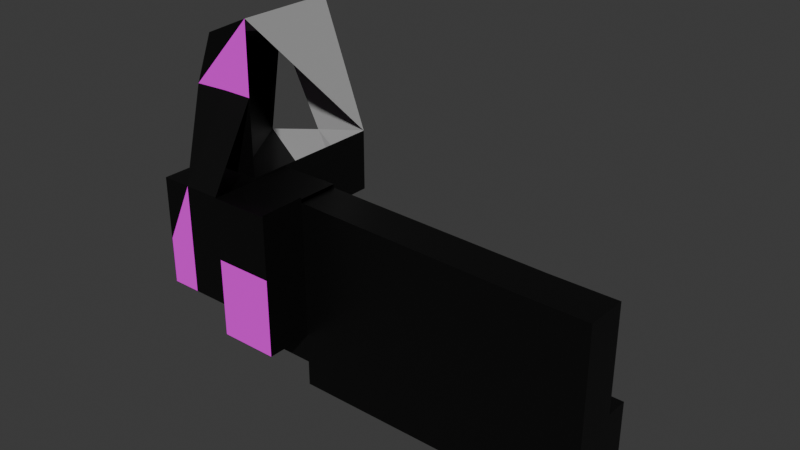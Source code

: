 # Source: innards_1.blend  (saved by Blender 4.1.23; exported with 4.5.12 LTS)
import bpy
from mathutils import Matrix  # noqa: F401  (used for matrix-valued properties, if any)

bpy.ops.wm.read_factory_settings(use_empty=True)
scene = bpy.context.scene
scene.name = 'Scene'

# ---- collections
col_collection = bpy.data.collections.new('Collection'); scene.collection.children.link(col_collection)

# ---- materials (node trees are filled in below, after node groups)
mat_material = bpy.data.materials.new('Material')
mat_material.use_transparent_shadow = False
mat_material_001 = bpy.data.materials.new('Material.001')
mat_material_001.use_transparent_shadow = False
mat_material_002 = bpy.data.materials.new('Material.002')
mat_material_002.use_transparent_shadow = False
mat_material_003 = bpy.data.materials.new('Material.003')
mat_material_003.use_transparent_shadow = False
mat_material_004 = bpy.data.materials.new('Material.004')
mat_material_004.use_transparent_shadow = False
mat_material_005 = bpy.data.materials.new('Material.005')
mat_material_005.use_transparent_shadow = False

# ---- material node trees
mat_material.use_nodes = True; mat_material.node_tree.nodes.clear()
_N = mat_material.node_tree.nodes; _L = mat_material.node_tree.links
n0 = _N.new('ShaderNodeBsdfPrincipled'); n0.name = 'Principled BSDF'; n0.location = (10, 300)
n0.inputs[0].default_value = (0.6514, 0.6514, 0.6514, 1.0)
n0.inputs[1].default_value = 1.0
n0.inputs[2].default_value = 1.0
n0.inputs[3].default_value = 1.1
n1 = _N.new('ShaderNodeOutputMaterial'); n1.name = 'Material Output'; n1.location = (300, 300)
_L.new(n0.outputs[0], n1.inputs[0])
n1.is_active_output = True
mat_material_001.use_nodes = True; mat_material_001.node_tree.nodes.clear()
_N = mat_material_001.node_tree.nodes; _L = mat_material_001.node_tree.links
n0 = _N.new('ShaderNodeBsdfPrincipled'); n0.name = 'Principled BSDF'; n0.location = (10, 300)
n0.inputs[0].default_value = (0.9911, 0.0, 1.0, 1.0)
n0.inputs[2].default_value = 1.0
n0.inputs[3].default_value = 1.5
n1 = _N.new('ShaderNodeOutputMaterial'); n1.name = 'Material Output'; n1.location = (300, 300)
_L.new(n0.outputs[0], n1.inputs[0])
n1.is_active_output = True
mat_material_002.use_nodes = True; mat_material_002.node_tree.nodes.clear()
_N = mat_material_002.node_tree.nodes; _L = mat_material_002.node_tree.links
n0 = _N.new('ShaderNodeBsdfPrincipled'); n0.name = 'Principled BSDF'; n0.location = (10, 300)
n0.inputs[0].default_value = (0.0, 0.0, 0.0, 1.0)
n1 = _N.new('ShaderNodeOutputMaterial'); n1.name = 'Material Output'; n1.location = (300, 300)
_L.new(n0.outputs[0], n1.inputs[0])
n1.is_active_output = True
mat_material_003.use_nodes = True; mat_material_003.node_tree.nodes.clear()
_N = mat_material_003.node_tree.nodes; _L = mat_material_003.node_tree.links
n0 = _N.new('ShaderNodeBsdfPrincipled'); n0.name = 'Principled BSDF'; n0.location = (10, 300)
n0.inputs[0].default_value = (0.3187, 0.8006, 0.235, 1.0)
n1 = _N.new('ShaderNodeOutputMaterial'); n1.name = 'Material Output'; n1.location = (300, 300)
_L.new(n0.outputs[0], n1.inputs[0])
n1.is_active_output = True
mat_material_004.use_nodes = True; mat_material_004.node_tree.nodes.clear()
_N = mat_material_004.node_tree.nodes; _L = mat_material_004.node_tree.links
n0 = _N.new('ShaderNodeBsdfPrincipled'); n0.name = 'Principled BSDF'; n0.location = (10, 300)
n0.inputs[0].default_value = (1.0, 1.0, 0.0, 1.0)
n1 = _N.new('ShaderNodeOutputMaterial'); n1.name = 'Material Output'; n1.location = (300, 300)
_L.new(n0.outputs[0], n1.inputs[0])
n1.is_active_output = True
mat_material_005.use_nodes = True; mat_material_005.node_tree.nodes.clear()
_N = mat_material_005.node_tree.nodes; _L = mat_material_005.node_tree.links
n0 = _N.new('ShaderNodeBsdfPrincipled'); n0.name = 'Principled BSDF'; n0.location = (10, 300)
n0.inputs[0].default_value = (0.2281, 0.2281, 0.2281, 1.0)
n1 = _N.new('ShaderNodeOutputMaterial'); n1.name = 'Material Output'; n1.location = (300, 300)
_L.new(n0.outputs[0], n1.inputs[0])
n1.is_active_output = True

# ---- world
world_world = bpy.data.worlds.new('World'); scene.world = world_world
world_world.use_nodes = True; world_world.node_tree.nodes.clear()
_N = world_world.node_tree.nodes; _L = world_world.node_tree.links
n0 = _N.new('ShaderNodeOutputWorld'); n0.name = 'World Output'; n0.location = (300, 300)
n1 = _N.new('ShaderNodeBackground'); n1.name = 'Background'; n1.location = (10, 300)
n1.inputs[0].default_value = (0.05088, 0.05088, 0.05088, 1.0)
_L.new(n1.outputs[0], n0.inputs[0])
n0.is_active_output = True
world_world.color = (0.05088, 0.05088, 0.05088)
world_world.use_sun_shadow = False
world_world.sun_shadow_jitter_overblur = 0.0

# ---- meshes
me_cylinder_001 = bpy.data.meshes.new('Cylinder.001')
me_cylinder_001.from_pydata([(-1.447, 0.5, -1.0), (-0.5, 0.7566, -1.0), (-1.19, 0.4446, -1.247), (-0.4583, 0.6815, -1.247), (-0.4166, 0.5926, -1.494), (-0.5, -0.003159, -1.0), (-1.447, 0.0, -1.0), (-1.312, 0.0, -1.239), (-0.09388, -0.003159, -1.0), (-0.09388, 0.7566, -1.0), (-0.09388, -0.003159, -1.189), (-0.09388, 0.7566, -1.189), (-0.09388, -0.003159, -1.189), (-0.09388, 0.7566, -1.189), (-0.5, -0.003159, -1.157), (-0.09388, -0.003159, -1.0), (-0.09388, -0.003159, -1.189), (-0.09388, -0.003159, -1.34), (-0.09388, 0.6714, -1.34), (-0.49, -0.003159, -1.34), (0.2041, -0.003159, -1.0), (0.2041, -0.003159, -1.189), (0.2041, -0.003159, -1.34), (-0.4906, -0.003159, -1.34), (0.2041, -0.003159, -1.0), (0.2041, -0.003159, -1.34), (-0.4906, -0.2434, -1.34), (0.2041, -0.2434, -1.34), (0.2041, -0.2423, -1.0), (0.2041, -0.2423, -1.189), (0.2041, -0.2423, -1.34), (-0.4899, -0.2423, -1.0), (-0.4899, -0.2423, -1.189), (-0.09153, -0.2423, -1.34), (0.4123, -0.003159, -1.0), (0.4123, -0.2423, -1.0), (0.4123, -0.003159, -0.6992), (0.4123, -0.2423, -0.6992), (-0.09165, -0.2423, -1.0), (-0.09165, -0.2423, -0.6992), (0.4123, -0.003159, -1.0), (0.4123, -0.003159, -0.6992), (0.4123, -0.003159, -0.6992), (0.4123, -0.2423, -0.6992), (0.6006, -0.003159, -1.0), (0.6006, -0.003159, -0.6992), (0.6006, 0.2073, -0.9989), (0.6006, 0.2073, -0.6981), (0.7634, -0.003159, -0.6992), (0.7634, 0.2073, -0.6981), (0.7634, -0.003159, 0.4634), (0.7634, 0.2073, 0.4645), (0.243, -0.003159, 0.4634), (0.243, 0.2073, 0.4645), (-1.051, 0.3874, -1.494), (-0.9931, -0.003159, -1.0), (-0.9931, -0.003159, -1.157), (-0.9831, -0.003159, -1.34), (-0.4893, -0.2423, -1.189), (-0.4893, -0.2423, -1.34), (-0.4955, -0.003159, -0.6992), (-0.4955, -0.2423, -0.6992), (-0.4853, -0.2423, -1.0), (-0.4853, -0.2423, -0.6992), (-0.09378, -0.003159, -1.0), (-0.4843, 0.2073, -0.9989), (-0.4843, 0.2073, -0.6981), (-0.4614, -0.003159, -0.6992), (-0.4614, 0.2073, -0.6981), (-0.4266, -0.003159, 0.4634), (-0.4266, 0.2073, 0.4645), (0.7634, -0.004982, 0.8034), (0.7634, 0.2055, 0.8045), (0.243, -0.004982, 0.8034), (0.243, 0.2055, 0.8045), (-0.4266, -0.004982, 0.8034), (-0.4266, 0.2055, 0.8045), (0.243, 0.322, 0.4657), (0.243, 0.3202, 0.8057), (0.7634, 0.322, 0.4657), (0.7634, 0.3202, 0.8057)], [(20, 24), (23, 56)], [(3, 2, 0, 1), (2, 7, 6, 0), (6, 1, 0), (1, 5, 8, 9), (9, 8, 10, 11), (11, 10, 12, 13), (1, 9, 11, 13, 3), (10, 8, 15, 16), (10, 11, 18, 17), (3, 4, 18, 11), (17, 18, 4, 19), (10, 17, 22, 21), (8, 10, 21, 20), (22, 17, 23, 25), (25, 23, 26, 27), (21, 22, 30, 29), (20, 21, 29, 28), (29, 30, 33, 32), (28, 29, 32, 31), (20, 28, 35, 34), (34, 35, 37, 36), (37, 35, 38, 39), (34, 36, 41, 40), (36, 37, 43, 42), (40, 41, 45, 44), (44, 45, 47, 46), (47, 45, 48, 49), (49, 48, 50, 51), (50, 52, 73, 71), (49, 51, 53, 47), (45, 52, 50, 48), (19, 4, 54, 57), (19, 14, 56, 57), (14, 5, 55, 56), (32, 33, 59, 58), (58, 56, 57, 23, 19, 26, 59), (31, 55, 56, 58), (55, 6, 57, 56), (6, 57, 7), (57, 54, 7), (2, 7, 54), (54, 4, 2), (42, 43, 61, 60), (39, 38, 62, 63), (46, 47, 66, 65), (62, 65, 66, 63), (47, 53, 70, 68), (52, 45, 67, 69), (70, 53, 74, 76), (70, 69, 67, 68), (64, 44, 46, 65), (72, 71, 73, 74), (74, 73, 75, 76), (51, 50, 71, 72), (69, 70, 76, 75), (52, 69, 75, 73), (53, 51, 79, 77), (72, 74, 78, 80), (74, 53, 77, 78), (51, 72, 80, 79)])
me_cylinder_001.polygons.foreach_set('material_index', [0, 0, 0, 2, 1, 0, 0, 0, 2, 0, 2, 2, 2, 0, 2, 1, 2, 1, 2, 2, 2, 1, 0, 0, 2, 2, 2, 2, 2, 2, 2, 2, 2, 2, 2, 2, 2, 1, 2, 2, 2, 2, 2, 2, 2, 2, 2, 2, 2, 2, 2, 2, 2, 2, 2, 2, 2, 2, 2, 2])
_k = set([(0, 1), (0, 2), (0, 6), (1, 3), (1, 5), (1, 6), (1, 9), (2, 3), (2, 4), (2, 7), (2, 54), (3, 4), (3, 11), (3, 13), (4, 18), (4, 19), (4, 54), (5, 8), (5, 14), (5, 55), (6, 7), (6, 55), (6, 57), (7, 54), (7, 57), (8, 9), (8, 10), (8, 15), (8, 20), (9, 11), (10, 11), (10, 12), (10, 16), (10, 17), (10, 21), (11, 13), (11, 18), (12, 13), (14, 19), (14, 56), (15, 16), (17, 18), (17, 19), (17, 22), (17, 23), (19, 23), (19, 26), (19, 57), (20, 21), (20, 24), (20, 28), (20, 34), (21, 22), (21, 29), (22, 25), (22, 30), (23, 25), (23, 26), (23, 56), (23, 57), (25, 27), (26, 27), (26, 59), (28, 29), (28, 31), (28, 35), (29, 30), (29, 32), (30, 33), (31, 32), (31, 55), (31, 58), (32, 33), (32, 58), (33, 59), (34, 35), (34, 36), (34, 40), (35, 37), (35, 38), (36, 37), (36, 41), (36, 42), (37, 39), (37, 43), (38, 39), (38, 62), (39, 63), (40, 41), (40, 44), (41, 45), (42, 43), (42, 60), (43, 61), (44, 45), (44, 46), (44, 64), (45, 47), (45, 48), (45, 52), (45, 67), (46, 47), (46, 65), (47, 49), (47, 53), (47, 66), (47, 68), (48, 49), (48, 50), (49, 51), (50, 51), (50, 52), (51, 53), (52, 69), (52, 73), (53, 70), (53, 74), (54, 57), (55, 56), (56, 57), (56, 58), (58, 59), (60, 61), (62, 63), (62, 65), (63, 66), (64, 65), (65, 66), (67, 68), (67, 69), (68, 70), (69, 70), (71, 72), (71, 73), (72, 74), (73, 74), (73, 75), (74, 76), (75, 76), (77, 78), (77, 79), (78, 80)])
me_cylinder_001.attributes.new('sharp_edge', 'BOOLEAN', 'EDGE').data.foreach_set('value', [ (min(e.vertices), max(e.vertices)) in _k for e in me_cylinder_001.edges])
_uv = me_cylinder_001.uv_layers.new(name='UVMap')
_uv.uv.foreach_set('vector', [0.64, 0.4405, 0.5595, 0.36, 0.5422, 0.37, 0.63, 0.4578, 0.5595, 0.36, 0.0, 0.0, 0.0, 0.0, 0.5422, 0.37, 0.0, 0.0, 0.63, 0.4578, 0.5422, 0.37, 0.0, 0.0, 0.0, 0.0, 0.0, 0.0, 0.0, 0.0, 0.0, 0.0, 0.0, 0.0, 0.0, 0.0, 0.0, 0.0, 0.0, 0.0, 0.0, 0.0, 0.0, 0.0, 0.0, 0.0, 0.0, 0.0, 0.0, 0.0, 0.0, 0.0, 0.0, 0.0, 0.0, 0.0, 0.0, 0.0, 0.0, 0.0, 0.0, 0.0, 0.0, 0.0, 0.0, 0.0, 0.0, 0.0, 0.0, 0.0, 0.0, 0.0, 0.64, 0.4405, 0.65, 0.4232, 0.0, 0.0, 0.0, 0.0, 0.0, 0.0, 0.0, 0.0, 0.65, 0.4232, 0.0, 0.0, 0.0, 0.0, 0.0, 0.0, 0.0, 0.0, 0.0, 0.0, 0.0, 0.0, 0.0, 0.0, 0.0, 0.0, 0.0, 0.0, 0.0, 0.0, 0.0, 0.0, 0.0, 0.0, 0.0, 0.0, 0.0, 0.0, 0.0, 0.0, 0.0, 0.0, 0.0, 0.0, 0.0, 0.0, 0.0, 0.0, 0.0, 0.0, 0.0, 0.0, 0.0, 0.0, 0.0, 0.0, 0.0, 0.0, 0.0, 0.0, 0.0, 0.0, 0.0, 0.0, 0.0, 0.0, 0.0, 0.0, 0.0, 0.0, 0.0, 0.0, 0.0, 0.0, 0.0, 0.0, 0.0, 0.0, 0.0, 0.0, 0.0, 0.0, 0.0, 0.0, 0.0, 0.0, 0.0, 0.0, 0.0, 0.0, 0.0, 0.0, 0.0, 0.0, 0.0, 0.0, 0.0, 0.0, 0.0, 0.0, 0.0, 0.0, 0.0, 0.0, 0.0, 0.0, 0.0, 0.0, 0.0, 0.0, 0.0, 0.0, 0.0, 0.0, 0.0, 0.0, 0.0, 0.0, 0.0, 0.0, 0.0, 0.0, 0.0, 0.0, 0.0, 0.0, 0.0, 0.0, 0.0, 0.0, 0.0, 0.0, 0.0, 0.0, 0.0, 0.0, 0.0, 0.0, 0.0, 0.0, 0.0, 0.0, 0.0, 0.0, 0.0, 0.0, 0.0, 0.0, 0.0, 0.0, 0.0, 0.0, 0.0, 0.0, 0.0, 0.0, 0.0, 0.0, 0.0, 0.0, 0.0, 0.0, 0.0, 0.0, 0.0, 0.0, 0.0, 0.0, 0.0, 0.0, 0.0, 0.0, 0.0, 0.0, 0.65, 0.4232, 0.65, 0.4232, 0.0, 0.0, 0.0, 0.0, 0.0, 0.0, 0.0, 0.0, 0.0, 0.0, 0.0, 0.0, 0.0, 0.0, 0.0, 0.0, 0.0, 0.0, 0.0, 0.0, 0.0, 0.0, 0.0, 0.0, 0.0, 0.0, 0.0, 0.0, 0.0, 0.0, 0.0, 0.0, 0.0, 0.0, 0.0, 0.0, 0.0, 0.0, 0.0, 0.0, 0.0, 0.0, 0.0, 0.0, 0.0, 0.0, 0.0, 0.0, 0.0, 0.0, 0.0, 0.0, 0.0, 0.0, 0.0, 0.0, 0.0, 0.0, 0.0, 0.0, 0.0, 0.0, 0.0, 0.0, 0.65, 0.4232, 0.0, 0.0, 0.5595, 0.36, 0.0, 0.0, 0.65, 0.4232, 0.65, 0.4232, 0.65, 0.4232, 0.5595, 0.36, 0.0, 0.0, 0.0, 0.0, 0.0, 0.0, 0.0, 0.0, 0.0, 0.0, 0.0, 0.0, 0.0, 0.0, 0.0, 0.0, 0.0, 0.0, 0.0, 0.0, 0.0, 0.0, 0.0, 0.0, 0.0, 0.0, 0.0, 0.0, 0.0, 0.0, 0.0, 0.0, 0.0, 0.0, 0.0, 0.0, 0.0, 0.0, 0.0, 0.0, 0.0, 0.0, 0.0, 0.0, 0.0, 0.0, 0.0, 0.0, 0.0, 0.0, 0.0, 0.0, 0.0, 0.0, 0.0, 0.0, 0.0, 0.0, 0.0, 0.0, 0.0, 0.0, 0.0, 0.0, 0.0, 0.0, 0.0, 0.0, 0.0, 0.0, 0.0, 0.0, 0.0, 0.0, 0.0, 0.0, 0.0, 0.0, 0.0, 0.0, 0.0, 0.0, 0.0, 0.0, 0.0, 0.0, 0.0, 0.0, 0.0, 0.0, 0.0, 0.0, 0.0, 0.0, 0.0, 0.0, 0.0, 0.0, 0.0, 0.0, 0.0, 0.0, 0.0, 0.0, 0.0, 0.0, 0.0, 0.0, 0.0, 0.0, 0.0, 0.0, 0.0, 0.0, 0.0, 0.0, 0.0, 0.0, 0.0, 0.0, 0.0, 0.0, 0.0, 0.0, 0.0, 0.0, 0.0, 0.0, 0.0, 0.0, 0.0, 0.0, 0.0, 0.0, 0.0, 0.0, 0.0, 0.0, 0.0, 0.0, 0.0, 0.0, 0.0, 0.0])
me_cylinder_001.materials.append(mat_material)
me_cylinder_001.materials.append(mat_material_001)
me_cylinder_001.materials.append(mat_material_002)
me_cylinder_001.materials.append(mat_material_003)
me_cylinder_001.materials.append(mat_material_004)
me_cylinder_001.materials.append(mat_material_005)
me_cylinder_001.update()

# ---- objects
ob_empty = bpy.data.objects.new('Empty', None)
ob_cylinder = bpy.data.objects.new('Cylinder', me_cylinder_001)
ob_empty_001 = bpy.data.objects.new('Empty.001', None)

# ---- transforms, parenting, visibility, modifiers, constraints
ob_empty.location = (0.0, 0.0, 0.0)
ob_empty.rotation_euler = (1.571, 0.009991, 0.0)
ob_empty.empty_display_type = 'IMAGE'
ob_empty.empty_display_size = 6.7
ob_empty.empty_image_offset = (-0.2592, -0.5569)
ob_cylinder.location = (2.694, 1.519, 0.3642)
ob_cylinder.rotation_euler = (0.0, 1.571, 0.0)
ob_cylinder.scale = (0.9042, 1.132, 1.132)
_m = ob_cylinder.modifiers.new('Collision', 'COLLISION')
ob_empty_001.location = (1.0, 1.5, 1.5)
ob_empty_001.rotation_euler = (1.571, -1.148e-06, 1.571)
ob_empty_001.empty_display_type = 'IMAGE'
ob_empty_001.empty_display_size = 3.625
ob_empty_001.empty_image_offset = (-0.5, -0.6896)

# ---- collection membership
col_collection.objects.link(ob_empty)
col_collection.objects.link(ob_cylinder)
col_collection.objects.link(ob_empty_001)

# ---- scene / render settings (as saved in the file)
scene.frame_start = 1; scene.frame_end = 250; scene.frame_set(37)
scene.render.engine = 'BLENDER_EEVEE_NEXT'
scene.cycles.sampling_pattern = 'TABULATED_SOBOL'
scene.eevee.ray_tracing_options.trace_max_roughness = 0.0
bpy.context.view_layer.update()

# ---- added for rendering (the .blend has no active camera and no usable light): camera, sun
cam_auto = bpy.data.cameras.new('AutoCamera')
cam_auto.lens = 50.0
cam_auto.sensor_width = 36.0
cam_auto.clip_end = 1000.0
ob_auto_camera = bpy.data.objects.new('AutoCamera', cam_auto)
scene.collection.objects.link(ob_auto_camera)
ob_auto_camera.location = (5.51744, -2.04549, 3.24312)
ob_auto_camera.rotation_euler = (1.09748, -7.21219e-08, 0.694738)
scene.camera = ob_auto_camera
light_auto_sun = bpy.data.lights.new('AutoSun', 'SUN')
light_auto_sun.energy = 3.0
light_auto_sun.angle = 0.0523599
ob_auto_sun = bpy.data.objects.new('AutoSun', light_auto_sun)
scene.collection.objects.link(ob_auto_sun)
ob_auto_sun.rotation_euler = (0.872665, 0.174533, 0.523599)
bpy.context.view_layer.update()
